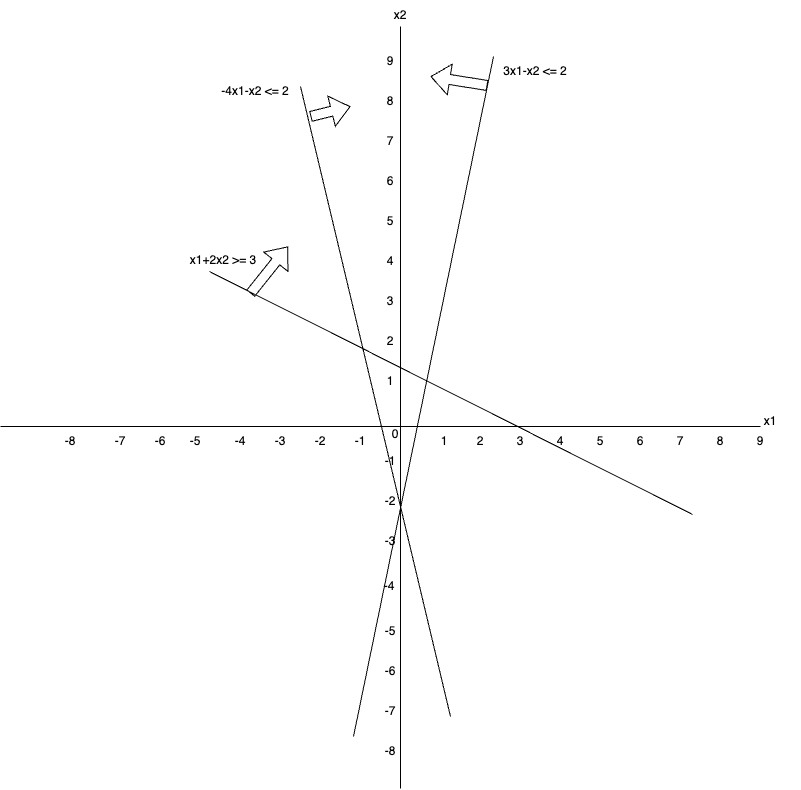

The diagram above was exported from draw.io. Its source (the exported page's mxGraphModel, read from the mxfile embedded in the PNG):
<mxGraphModel dx="924" dy="698" grid="1" gridSize="10" guides="1" tooltips="1" connect="1" arrows="1" fold="1" page="1" pageScale="1" pageWidth="827" pageHeight="1169" background="#ffffff" math="0" shadow="0">
  <root>
    <mxCell id="0" />
    <mxCell id="1" parent="0" />
    <mxCell id="BfTWau0E5TPIG9XGzpmR-1" value="" style="endArrow=none;html=1;rounded=0;" edge="1" parent="1">
      <mxGeometry width="50" height="50" relative="1" as="geometry">
        <mxPoint x="400" y="802" as="sourcePoint" />
        <mxPoint x="400" y="40" as="targetPoint" />
      </mxGeometry>
    </mxCell>
    <mxCell id="BfTWau0E5TPIG9XGzpmR-2" value="" style="endArrow=none;html=1;rounded=0;" edge="1" parent="1">
      <mxGeometry width="50" height="50" relative="1" as="geometry">
        <mxPoint x="760" y="440" as="sourcePoint" />
        <mxPoint y="440" as="targetPoint" />
      </mxGeometry>
    </mxCell>
    <mxCell id="BfTWau0E5TPIG9XGzpmR-3" value="1" style="text;html=1;strokeColor=none;fillColor=none;align=center;verticalAlign=middle;whiteSpace=wrap;rounded=0;" vertex="1" parent="1">
      <mxGeometry x="414" y="440" width="60" height="30" as="geometry" />
    </mxCell>
    <mxCell id="BfTWau0E5TPIG9XGzpmR-4" value="2" style="text;html=1;strokeColor=none;fillColor=none;align=center;verticalAlign=middle;whiteSpace=wrap;rounded=0;" vertex="1" parent="1">
      <mxGeometry x="450" y="440" width="60" height="30" as="geometry" />
    </mxCell>
    <mxCell id="BfTWau0E5TPIG9XGzpmR-5" value="3" style="text;html=1;strokeColor=none;fillColor=none;align=center;verticalAlign=middle;whiteSpace=wrap;rounded=0;" vertex="1" parent="1">
      <mxGeometry x="490" y="440" width="60" height="30" as="geometry" />
    </mxCell>
    <mxCell id="BfTWau0E5TPIG9XGzpmR-6" value="4" style="text;html=1;strokeColor=none;fillColor=none;align=center;verticalAlign=middle;whiteSpace=wrap;rounded=0;" vertex="1" parent="1">
      <mxGeometry x="530" y="440" width="60" height="30" as="geometry" />
    </mxCell>
    <mxCell id="BfTWau0E5TPIG9XGzpmR-7" value="5" style="text;html=1;strokeColor=none;fillColor=none;align=center;verticalAlign=middle;whiteSpace=wrap;rounded=0;" vertex="1" parent="1">
      <mxGeometry x="570" y="440" width="60" height="30" as="geometry" />
    </mxCell>
    <mxCell id="BfTWau0E5TPIG9XGzpmR-8" value="6" style="text;html=1;strokeColor=none;fillColor=none;align=center;verticalAlign=middle;whiteSpace=wrap;rounded=0;" vertex="1" parent="1">
      <mxGeometry x="610" y="440" width="60" height="30" as="geometry" />
    </mxCell>
    <mxCell id="BfTWau0E5TPIG9XGzpmR-9" value="7" style="text;html=1;strokeColor=none;fillColor=none;align=center;verticalAlign=middle;whiteSpace=wrap;rounded=0;" vertex="1" parent="1">
      <mxGeometry x="650" y="440" width="60" height="30" as="geometry" />
    </mxCell>
    <mxCell id="BfTWau0E5TPIG9XGzpmR-10" value="8" style="text;html=1;strokeColor=none;fillColor=none;align=center;verticalAlign=middle;whiteSpace=wrap;rounded=0;" vertex="1" parent="1">
      <mxGeometry x="690" y="440" width="60" height="30" as="geometry" />
    </mxCell>
    <mxCell id="BfTWau0E5TPIG9XGzpmR-11" value="9" style="text;html=1;strokeColor=none;fillColor=none;align=center;verticalAlign=middle;whiteSpace=wrap;rounded=0;" vertex="1" parent="1">
      <mxGeometry x="730" y="440" width="60" height="30" as="geometry" />
    </mxCell>
    <mxCell id="BfTWau0E5TPIG9XGzpmR-12" value="0" style="text;html=1;strokeColor=none;fillColor=none;align=center;verticalAlign=middle;whiteSpace=wrap;rounded=0;" vertex="1" parent="1">
      <mxGeometry x="365" y="433" width="60" height="30" as="geometry" />
    </mxCell>
    <mxCell id="BfTWau0E5TPIG9XGzpmR-13" value="1" style="text;html=1;strokeColor=none;fillColor=none;align=center;verticalAlign=middle;whiteSpace=wrap;rounded=0;" vertex="1" parent="1">
      <mxGeometry x="360" y="380" width="60" height="30" as="geometry" />
    </mxCell>
    <mxCell id="BfTWau0E5TPIG9XGzpmR-14" value="2" style="text;html=1;strokeColor=none;fillColor=none;align=center;verticalAlign=middle;whiteSpace=wrap;rounded=0;" vertex="1" parent="1">
      <mxGeometry x="360" y="340" width="60" height="30" as="geometry" />
    </mxCell>
    <mxCell id="BfTWau0E5TPIG9XGzpmR-15" value="3" style="text;html=1;strokeColor=none;fillColor=none;align=center;verticalAlign=middle;whiteSpace=wrap;rounded=0;" vertex="1" parent="1">
      <mxGeometry x="360" y="300" width="60" height="30" as="geometry" />
    </mxCell>
    <mxCell id="BfTWau0E5TPIG9XGzpmR-16" value="4" style="text;html=1;strokeColor=none;fillColor=none;align=center;verticalAlign=middle;whiteSpace=wrap;rounded=0;" vertex="1" parent="1">
      <mxGeometry x="360" y="260" width="60" height="30" as="geometry" />
    </mxCell>
    <mxCell id="BfTWau0E5TPIG9XGzpmR-17" value="5" style="text;html=1;strokeColor=none;fillColor=none;align=center;verticalAlign=middle;whiteSpace=wrap;rounded=0;" vertex="1" parent="1">
      <mxGeometry x="360" y="220" width="60" height="30" as="geometry" />
    </mxCell>
    <mxCell id="BfTWau0E5TPIG9XGzpmR-18" value="6" style="text;html=1;strokeColor=none;fillColor=none;align=center;verticalAlign=middle;whiteSpace=wrap;rounded=0;" vertex="1" parent="1">
      <mxGeometry x="360" y="180" width="60" height="30" as="geometry" />
    </mxCell>
    <mxCell id="BfTWau0E5TPIG9XGzpmR-19" value="7" style="text;html=1;strokeColor=none;fillColor=none;align=center;verticalAlign=middle;whiteSpace=wrap;rounded=0;" vertex="1" parent="1">
      <mxGeometry x="360" y="140" width="60" height="30" as="geometry" />
    </mxCell>
    <mxCell id="BfTWau0E5TPIG9XGzpmR-20" value="8" style="text;html=1;strokeColor=none;fillColor=none;align=center;verticalAlign=middle;whiteSpace=wrap;rounded=0;" vertex="1" parent="1">
      <mxGeometry x="360" y="100" width="60" height="30" as="geometry" />
    </mxCell>
    <mxCell id="BfTWau0E5TPIG9XGzpmR-21" value="9" style="text;html=1;strokeColor=none;fillColor=none;align=center;verticalAlign=middle;whiteSpace=wrap;rounded=0;" vertex="1" parent="1">
      <mxGeometry x="360" y="60" width="60" height="30" as="geometry" />
    </mxCell>
    <mxCell id="BfTWau0E5TPIG9XGzpmR-22" value="-1" style="text;html=1;strokeColor=none;fillColor=none;align=center;verticalAlign=middle;whiteSpace=wrap;rounded=0;" vertex="1" parent="1">
      <mxGeometry x="360" y="460" width="60" height="30" as="geometry" />
    </mxCell>
    <mxCell id="BfTWau0E5TPIG9XGzpmR-23" value="-2" style="text;html=1;strokeColor=none;fillColor=none;align=center;verticalAlign=middle;whiteSpace=wrap;rounded=0;" vertex="1" parent="1">
      <mxGeometry x="360" y="500" width="60" height="30" as="geometry" />
    </mxCell>
    <mxCell id="BfTWau0E5TPIG9XGzpmR-24" value="-3" style="text;html=1;strokeColor=none;fillColor=none;align=center;verticalAlign=middle;whiteSpace=wrap;rounded=0;" vertex="1" parent="1">
      <mxGeometry x="360" y="540" width="60" height="30" as="geometry" />
    </mxCell>
    <mxCell id="BfTWau0E5TPIG9XGzpmR-25" value="-4" style="text;html=1;strokeColor=none;fillColor=none;align=center;verticalAlign=middle;whiteSpace=wrap;rounded=0;" vertex="1" parent="1">
      <mxGeometry x="359" y="585" width="60" height="30" as="geometry" />
    </mxCell>
    <mxCell id="BfTWau0E5TPIG9XGzpmR-26" value="-5" style="text;html=1;strokeColor=none;fillColor=none;align=center;verticalAlign=middle;whiteSpace=wrap;rounded=0;" vertex="1" parent="1">
      <mxGeometry x="360" y="630" width="60" height="30" as="geometry" />
    </mxCell>
    <mxCell id="BfTWau0E5TPIG9XGzpmR-27" value="-6" style="text;html=1;strokeColor=none;fillColor=none;align=center;verticalAlign=middle;whiteSpace=wrap;rounded=0;" vertex="1" parent="1">
      <mxGeometry x="360" y="670" width="60" height="30" as="geometry" />
    </mxCell>
    <mxCell id="BfTWau0E5TPIG9XGzpmR-28" value="-7" style="text;html=1;strokeColor=none;fillColor=none;align=center;verticalAlign=middle;whiteSpace=wrap;rounded=0;" vertex="1" parent="1">
      <mxGeometry x="360" y="710" width="60" height="30" as="geometry" />
    </mxCell>
    <mxCell id="BfTWau0E5TPIG9XGzpmR-29" value="-8" style="text;html=1;strokeColor=none;fillColor=none;align=center;verticalAlign=middle;whiteSpace=wrap;rounded=0;" vertex="1" parent="1">
      <mxGeometry x="360" y="750" width="60" height="30" as="geometry" />
    </mxCell>
    <mxCell id="BfTWau0E5TPIG9XGzpmR-31" value="-2" style="text;html=1;strokeColor=none;fillColor=none;align=center;verticalAlign=middle;whiteSpace=wrap;rounded=0;" vertex="1" parent="1">
      <mxGeometry x="290" y="440" width="60" height="30" as="geometry" />
    </mxCell>
    <mxCell id="BfTWau0E5TPIG9XGzpmR-32" value="-3" style="text;html=1;strokeColor=none;fillColor=none;align=center;verticalAlign=middle;whiteSpace=wrap;rounded=0;" vertex="1" parent="1">
      <mxGeometry x="250" y="440" width="60" height="30" as="geometry" />
    </mxCell>
    <mxCell id="BfTWau0E5TPIG9XGzpmR-33" value="-4" style="text;html=1;strokeColor=none;fillColor=none;align=center;verticalAlign=middle;whiteSpace=wrap;rounded=0;" vertex="1" parent="1">
      <mxGeometry x="210" y="440" width="60" height="30" as="geometry" />
    </mxCell>
    <mxCell id="BfTWau0E5TPIG9XGzpmR-34" value="-5" style="text;html=1;strokeColor=none;fillColor=none;align=center;verticalAlign=middle;whiteSpace=wrap;rounded=0;" vertex="1" parent="1">
      <mxGeometry x="165" y="440" width="60" height="30" as="geometry" />
    </mxCell>
    <mxCell id="BfTWau0E5TPIG9XGzpmR-35" value="-6" style="text;html=1;strokeColor=none;fillColor=none;align=center;verticalAlign=middle;whiteSpace=wrap;rounded=0;" vertex="1" parent="1">
      <mxGeometry x="130" y="440" width="60" height="30" as="geometry" />
    </mxCell>
    <mxCell id="BfTWau0E5TPIG9XGzpmR-36" value="-7" style="text;html=1;strokeColor=none;fillColor=none;align=center;verticalAlign=middle;whiteSpace=wrap;rounded=0;" vertex="1" parent="1">
      <mxGeometry x="90" y="440" width="60" height="30" as="geometry" />
    </mxCell>
    <mxCell id="BfTWau0E5TPIG9XGzpmR-37" value="-8" style="text;html=1;strokeColor=none;fillColor=none;align=center;verticalAlign=middle;whiteSpace=wrap;rounded=0;" vertex="1" parent="1">
      <mxGeometry x="40" y="440" width="60" height="30" as="geometry" />
    </mxCell>
    <mxCell id="BfTWau0E5TPIG9XGzpmR-41" value="x2" style="text;html=1;strokeColor=none;fillColor=none;align=center;verticalAlign=middle;whiteSpace=wrap;rounded=0;" vertex="1" parent="1">
      <mxGeometry x="370" y="14" width="60" height="30" as="geometry" />
    </mxCell>
    <mxCell id="BfTWau0E5TPIG9XGzpmR-42" value="x1" style="text;html=1;strokeColor=none;fillColor=none;align=center;verticalAlign=middle;whiteSpace=wrap;rounded=0;" vertex="1" parent="1">
      <mxGeometry x="740" y="420" width="60" height="30" as="geometry" />
    </mxCell>
    <mxCell id="BfTWau0E5TPIG9XGzpmR-72" value="-1" style="text;html=1;strokeColor=none;fillColor=none;align=center;verticalAlign=middle;whiteSpace=wrap;rounded=0;" vertex="1" parent="1">
      <mxGeometry x="330" y="440" width="60" height="30" as="geometry" />
    </mxCell>
    <mxCell id="BfTWau0E5TPIG9XGzpmR-74" value="" style="endArrow=none;html=1;rounded=0;" edge="1" parent="1">
      <mxGeometry width="50" height="50" relative="1" as="geometry">
        <mxPoint x="209" y="285" as="sourcePoint" />
        <mxPoint x="692" y="528" as="targetPoint" />
      </mxGeometry>
    </mxCell>
    <mxCell id="BfTWau0E5TPIG9XGzpmR-75" value="x1+2x2 &amp;gt;= 3" style="text;html=1;strokeColor=none;fillColor=none;align=center;verticalAlign=middle;whiteSpace=wrap;rounded=0;" vertex="1" parent="1">
      <mxGeometry x="178" y="259" width="90" height="30" as="geometry" />
    </mxCell>
    <mxCell id="BfTWau0E5TPIG9XGzpmR-76" value="" style="shape=flexArrow;endArrow=classic;html=1;rounded=0;exitX=0.25;exitY=1;exitDx=0;exitDy=0;" edge="1" parent="1">
      <mxGeometry width="50" height="50" relative="1" as="geometry">
        <mxPoint x="250" y="307.0000000000001" as="sourcePoint" />
        <mxPoint x="287.5" y="260" as="targetPoint" />
      </mxGeometry>
    </mxCell>
    <mxCell id="BfTWau0E5TPIG9XGzpmR-77" value="" style="endArrow=none;html=1;rounded=0;" edge="1" parent="1">
      <mxGeometry width="50" height="50" relative="1" as="geometry">
        <mxPoint x="493" y="70" as="sourcePoint" />
        <mxPoint x="353" y="750" as="targetPoint" />
      </mxGeometry>
    </mxCell>
    <mxCell id="BfTWau0E5TPIG9XGzpmR-78" value="3x1-x2 &amp;lt;= 2" style="text;html=1;strokeColor=none;fillColor=none;align=center;verticalAlign=middle;whiteSpace=wrap;rounded=0;" vertex="1" parent="1">
      <mxGeometry x="490" y="70" width="90" height="30" as="geometry" />
    </mxCell>
    <mxCell id="BfTWau0E5TPIG9XGzpmR-79" value="" style="shape=flexArrow;endArrow=classic;html=1;rounded=0;" edge="1" parent="1">
      <mxGeometry width="50" height="50" relative="1" as="geometry">
        <mxPoint x="487" y="99" as="sourcePoint" />
        <mxPoint x="430" y="90" as="targetPoint" />
      </mxGeometry>
    </mxCell>
    <mxCell id="BfTWau0E5TPIG9XGzpmR-80" value="" style="endArrow=none;html=1;rounded=0;" edge="1" parent="1">
      <mxGeometry width="50" height="50" relative="1" as="geometry">
        <mxPoint x="300" y="100" as="sourcePoint" />
        <mxPoint x="450" y="730" as="targetPoint" />
      </mxGeometry>
    </mxCell>
    <mxCell id="BfTWau0E5TPIG9XGzpmR-81" value="-4x1-x2 &amp;lt;= 2" style="text;html=1;strokeColor=none;fillColor=none;align=center;verticalAlign=middle;whiteSpace=wrap;rounded=0;" vertex="1" parent="1">
      <mxGeometry x="210" y="90" width="90" height="30" as="geometry" />
    </mxCell>
    <mxCell id="BfTWau0E5TPIG9XGzpmR-82" value="" style="shape=flexArrow;endArrow=classic;html=1;rounded=0;" edge="1" parent="1">
      <mxGeometry width="50" height="50" relative="1" as="geometry">
        <mxPoint x="310" y="130" as="sourcePoint" />
        <mxPoint x="350" y="120" as="targetPoint" />
      </mxGeometry>
    </mxCell>
  </root>
</mxGraphModel>